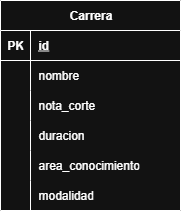

The diagram above was exported from draw.io. Its source (the exported page's mxGraphModel, read from the mxfile embedded in the PNG):
<mxGraphModel dx="1345" dy="739" grid="1" gridSize="10" guides="1" tooltips="1" connect="1" arrows="1" fold="1" page="1" pageScale="1" pageWidth="827" pageHeight="1169" math="0" shadow="0">
  <root>
    <mxCell id="0" />
    <mxCell id="1" parent="0" />
    <mxCell id="6r6AuALQRyLaQduimuj4-1" value="Carrera" style="shape=table;startSize=30;container=1;collapsible=1;childLayout=tableLayout;fixedRows=1;rowLines=0;fontStyle=1;align=center;resizeLast=1;html=1;" parent="1" vertex="1">
      <mxGeometry x="320" y="310" width="180" height="210" as="geometry" />
    </mxCell>
    <mxCell id="6r6AuALQRyLaQduimuj4-2" value="" style="shape=tableRow;horizontal=0;startSize=0;swimlaneHead=0;swimlaneBody=0;fillColor=none;collapsible=0;dropTarget=0;points=[[0,0.5],[1,0.5]];portConstraint=eastwest;top=0;left=0;right=0;bottom=1;" parent="6r6AuALQRyLaQduimuj4-1" vertex="1">
      <mxGeometry y="30" width="180" height="30" as="geometry" />
    </mxCell>
    <mxCell id="6r6AuALQRyLaQduimuj4-3" value="PK" style="shape=partialRectangle;connectable=0;fillColor=none;top=0;left=0;bottom=0;right=0;fontStyle=1;overflow=hidden;whiteSpace=wrap;html=1;" parent="6r6AuALQRyLaQduimuj4-2" vertex="1">
      <mxGeometry width="30" height="30" as="geometry">
        <mxRectangle width="30" height="30" as="alternateBounds" />
      </mxGeometry>
    </mxCell>
    <mxCell id="6r6AuALQRyLaQduimuj4-4" value="id" style="shape=partialRectangle;connectable=0;fillColor=none;top=0;left=0;bottom=0;right=0;align=left;spacingLeft=6;fontStyle=5;overflow=hidden;whiteSpace=wrap;html=1;" parent="6r6AuALQRyLaQduimuj4-2" vertex="1">
      <mxGeometry x="30" width="150" height="30" as="geometry">
        <mxRectangle width="150" height="30" as="alternateBounds" />
      </mxGeometry>
    </mxCell>
    <mxCell id="6r6AuALQRyLaQduimuj4-5" value="" style="shape=tableRow;horizontal=0;startSize=0;swimlaneHead=0;swimlaneBody=0;fillColor=none;collapsible=0;dropTarget=0;points=[[0,0.5],[1,0.5]];portConstraint=eastwest;top=0;left=0;right=0;bottom=0;" parent="6r6AuALQRyLaQduimuj4-1" vertex="1">
      <mxGeometry y="60" width="180" height="30" as="geometry" />
    </mxCell>
    <mxCell id="6r6AuALQRyLaQduimuj4-6" value="" style="shape=partialRectangle;connectable=0;fillColor=none;top=0;left=0;bottom=0;right=0;editable=1;overflow=hidden;whiteSpace=wrap;html=1;" parent="6r6AuALQRyLaQduimuj4-5" vertex="1">
      <mxGeometry width="30" height="30" as="geometry">
        <mxRectangle width="30" height="30" as="alternateBounds" />
      </mxGeometry>
    </mxCell>
    <mxCell id="6r6AuALQRyLaQduimuj4-7" value="nombre" style="shape=partialRectangle;connectable=0;fillColor=none;top=0;left=0;bottom=0;right=0;align=left;spacingLeft=6;overflow=hidden;whiteSpace=wrap;html=1;" parent="6r6AuALQRyLaQduimuj4-5" vertex="1">
      <mxGeometry x="30" width="150" height="30" as="geometry">
        <mxRectangle width="150" height="30" as="alternateBounds" />
      </mxGeometry>
    </mxCell>
    <mxCell id="6r6AuALQRyLaQduimuj4-8" value="" style="shape=tableRow;horizontal=0;startSize=0;swimlaneHead=0;swimlaneBody=0;fillColor=none;collapsible=0;dropTarget=0;points=[[0,0.5],[1,0.5]];portConstraint=eastwest;top=0;left=0;right=0;bottom=0;" parent="6r6AuALQRyLaQduimuj4-1" vertex="1">
      <mxGeometry y="90" width="180" height="30" as="geometry" />
    </mxCell>
    <mxCell id="6r6AuALQRyLaQduimuj4-9" value="" style="shape=partialRectangle;connectable=0;fillColor=none;top=0;left=0;bottom=0;right=0;editable=1;overflow=hidden;whiteSpace=wrap;html=1;" parent="6r6AuALQRyLaQduimuj4-8" vertex="1">
      <mxGeometry width="30" height="30" as="geometry">
        <mxRectangle width="30" height="30" as="alternateBounds" />
      </mxGeometry>
    </mxCell>
    <mxCell id="6r6AuALQRyLaQduimuj4-10" value="nota_corte" style="shape=partialRectangle;connectable=0;fillColor=none;top=0;left=0;bottom=0;right=0;align=left;spacingLeft=6;overflow=hidden;whiteSpace=wrap;html=1;" parent="6r6AuALQRyLaQduimuj4-8" vertex="1">
      <mxGeometry x="30" width="150" height="30" as="geometry">
        <mxRectangle width="150" height="30" as="alternateBounds" />
      </mxGeometry>
    </mxCell>
    <mxCell id="6r6AuALQRyLaQduimuj4-11" value="" style="shape=tableRow;horizontal=0;startSize=0;swimlaneHead=0;swimlaneBody=0;fillColor=none;collapsible=0;dropTarget=0;points=[[0,0.5],[1,0.5]];portConstraint=eastwest;top=0;left=0;right=0;bottom=0;" parent="6r6AuALQRyLaQduimuj4-1" vertex="1">
      <mxGeometry y="120" width="180" height="30" as="geometry" />
    </mxCell>
    <mxCell id="6r6AuALQRyLaQduimuj4-12" value="" style="shape=partialRectangle;connectable=0;fillColor=none;top=0;left=0;bottom=0;right=0;editable=1;overflow=hidden;whiteSpace=wrap;html=1;" parent="6r6AuALQRyLaQduimuj4-11" vertex="1">
      <mxGeometry width="30" height="30" as="geometry">
        <mxRectangle width="30" height="30" as="alternateBounds" />
      </mxGeometry>
    </mxCell>
    <mxCell id="6r6AuALQRyLaQduimuj4-13" value="duracion" style="shape=partialRectangle;connectable=0;fillColor=none;top=0;left=0;bottom=0;right=0;align=left;spacingLeft=6;overflow=hidden;whiteSpace=wrap;html=1;" parent="6r6AuALQRyLaQduimuj4-11" vertex="1">
      <mxGeometry x="30" width="150" height="30" as="geometry">
        <mxRectangle width="150" height="30" as="alternateBounds" />
      </mxGeometry>
    </mxCell>
    <mxCell id="6r6AuALQRyLaQduimuj4-17" style="shape=tableRow;horizontal=0;startSize=0;swimlaneHead=0;swimlaneBody=0;fillColor=none;collapsible=0;dropTarget=0;points=[[0,0.5],[1,0.5]];portConstraint=eastwest;top=0;left=0;right=0;bottom=0;" parent="6r6AuALQRyLaQduimuj4-1" vertex="1">
      <mxGeometry y="150" width="180" height="30" as="geometry" />
    </mxCell>
    <mxCell id="6r6AuALQRyLaQduimuj4-18" style="shape=partialRectangle;connectable=0;fillColor=none;top=0;left=0;bottom=0;right=0;editable=1;overflow=hidden;whiteSpace=wrap;html=1;" parent="6r6AuALQRyLaQduimuj4-17" vertex="1">
      <mxGeometry width="30" height="30" as="geometry">
        <mxRectangle width="30" height="30" as="alternateBounds" />
      </mxGeometry>
    </mxCell>
    <mxCell id="6r6AuALQRyLaQduimuj4-19" value="area_conocimiento" style="shape=partialRectangle;connectable=0;fillColor=none;top=0;left=0;bottom=0;right=0;align=left;spacingLeft=6;overflow=hidden;whiteSpace=wrap;html=1;" parent="6r6AuALQRyLaQduimuj4-17" vertex="1">
      <mxGeometry x="30" width="150" height="30" as="geometry">
        <mxRectangle width="150" height="30" as="alternateBounds" />
      </mxGeometry>
    </mxCell>
    <mxCell id="6r6AuALQRyLaQduimuj4-14" style="shape=tableRow;horizontal=0;startSize=0;swimlaneHead=0;swimlaneBody=0;fillColor=none;collapsible=0;dropTarget=0;points=[[0,0.5],[1,0.5]];portConstraint=eastwest;top=0;left=0;right=0;bottom=0;" parent="6r6AuALQRyLaQduimuj4-1" vertex="1">
      <mxGeometry y="180" width="180" height="30" as="geometry" />
    </mxCell>
    <mxCell id="6r6AuALQRyLaQduimuj4-15" style="shape=partialRectangle;connectable=0;fillColor=none;top=0;left=0;bottom=0;right=0;editable=1;overflow=hidden;whiteSpace=wrap;html=1;" parent="6r6AuALQRyLaQduimuj4-14" vertex="1">
      <mxGeometry width="30" height="30" as="geometry">
        <mxRectangle width="30" height="30" as="alternateBounds" />
      </mxGeometry>
    </mxCell>
    <mxCell id="6r6AuALQRyLaQduimuj4-16" value="modalidad" style="shape=partialRectangle;connectable=0;fillColor=none;top=0;left=0;bottom=0;right=0;align=left;spacingLeft=6;overflow=hidden;whiteSpace=wrap;html=1;" parent="6r6AuALQRyLaQduimuj4-14" vertex="1">
      <mxGeometry x="30" width="150" height="30" as="geometry">
        <mxRectangle width="150" height="30" as="alternateBounds" />
      </mxGeometry>
    </mxCell>
  </root>
</mxGraphModel>